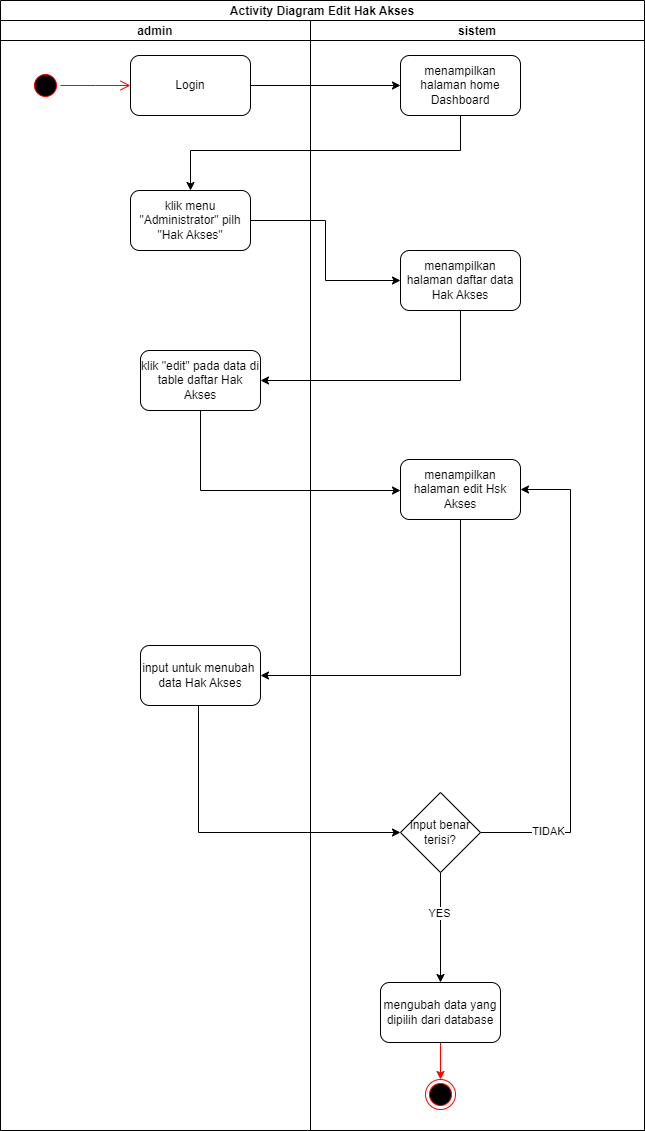

The diagram above was exported from draw.io. Its source (the exported page's mxGraphModel, read from the mxfile embedded in the PNG):
<mxGraphModel dx="880" dy="484" grid="0" gridSize="10" guides="1" tooltips="1" connect="1" arrows="1" fold="1" page="0" pageScale="1" pageWidth="850" pageHeight="1100" math="0" shadow="0">
  <root>
    <mxCell id="0" />
    <mxCell id="1" parent="0" />
    <mxCell id="cixxBTR_HFwQT9oo0PMZ-25" value="Activity Diagram Edit Hak Akses" style="swimlane;childLayout=stackLayout;resizeParent=1;resizeParentMax=0;startSize=20;" parent="1" vertex="1">
      <mxGeometry x="131" y="40" width="644" height="1130" as="geometry" />
    </mxCell>
    <mxCell id="cixxBTR_HFwQT9oo0PMZ-26" value="admin" style="swimlane;startSize=20;" parent="cixxBTR_HFwQT9oo0PMZ-25" vertex="1">
      <mxGeometry y="20" width="310" height="1110" as="geometry">
        <mxRectangle y="20" width="30" height="460" as="alternateBounds" />
      </mxGeometry>
    </mxCell>
    <mxCell id="cixxBTR_HFwQT9oo0PMZ-27" value="" style="ellipse;html=1;shape=startState;fillColor=#000000;strokeColor=#ff0000;" parent="cixxBTR_HFwQT9oo0PMZ-26" vertex="1">
      <mxGeometry x="30" y="50" width="30" height="30" as="geometry" />
    </mxCell>
    <mxCell id="cixxBTR_HFwQT9oo0PMZ-28" value="" style="edgeStyle=orthogonalEdgeStyle;html=1;verticalAlign=bottom;endArrow=open;endSize=8;strokeColor=#ff0000;rounded=0;" parent="cixxBTR_HFwQT9oo0PMZ-26" source="cixxBTR_HFwQT9oo0PMZ-27" edge="1">
      <mxGeometry relative="1" as="geometry">
        <mxPoint x="130" y="65" as="targetPoint" />
      </mxGeometry>
    </mxCell>
    <mxCell id="cixxBTR_HFwQT9oo0PMZ-29" value="Login" style="rounded=1;whiteSpace=wrap;html=1;" parent="cixxBTR_HFwQT9oo0PMZ-26" vertex="1">
      <mxGeometry x="130" y="35" width="120" height="60" as="geometry" />
    </mxCell>
    <mxCell id="cixxBTR_HFwQT9oo0PMZ-30" value="klik menu &quot;Administrator&quot; pilh &quot;Hak Akses&quot;" style="rounded=1;whiteSpace=wrap;html=1;" parent="cixxBTR_HFwQT9oo0PMZ-26" vertex="1">
      <mxGeometry x="130" y="170" width="120" height="60" as="geometry" />
    </mxCell>
    <mxCell id="cixxBTR_HFwQT9oo0PMZ-31" value="klik &quot;edit&quot; pada data di table daftar Hak Akses" style="rounded=1;whiteSpace=wrap;html=1;" parent="cixxBTR_HFwQT9oo0PMZ-26" vertex="1">
      <mxGeometry x="140" y="330" width="120" height="60" as="geometry" />
    </mxCell>
    <mxCell id="cixxBTR_HFwQT9oo0PMZ-32" value="input untuk menubah&amp;nbsp; data Hak Akses" style="rounded=1;whiteSpace=wrap;html=1;" parent="cixxBTR_HFwQT9oo0PMZ-26" vertex="1">
      <mxGeometry x="140" y="625" width="120" height="60" as="geometry" />
    </mxCell>
    <mxCell id="cixxBTR_HFwQT9oo0PMZ-33" value="sistem" style="swimlane;startSize=20;" parent="cixxBTR_HFwQT9oo0PMZ-25" vertex="1">
      <mxGeometry x="310" y="20" width="334" height="1110" as="geometry" />
    </mxCell>
    <mxCell id="cixxBTR_HFwQT9oo0PMZ-34" value="menampilkan halaman home Dashboard" style="rounded=1;whiteSpace=wrap;html=1;" parent="cixxBTR_HFwQT9oo0PMZ-33" vertex="1">
      <mxGeometry x="90" y="35" width="120" height="60" as="geometry" />
    </mxCell>
    <mxCell id="cixxBTR_HFwQT9oo0PMZ-36" value="menampilkan halaman daftar data Hak Akses" style="rounded=1;whiteSpace=wrap;html=1;" parent="cixxBTR_HFwQT9oo0PMZ-33" vertex="1">
      <mxGeometry x="90" y="230" width="120" height="60" as="geometry" />
    </mxCell>
    <mxCell id="cixxBTR_HFwQT9oo0PMZ-37" value="" style="ellipse;html=1;shape=endState;fillColor=#000000;strokeColor=#ff0000;" parent="cixxBTR_HFwQT9oo0PMZ-33" vertex="1">
      <mxGeometry x="115" y="1059" width="30" height="30" as="geometry" />
    </mxCell>
    <mxCell id="cixxBTR_HFwQT9oo0PMZ-38" value="menampilkan halaman edit Hsk Akses" style="rounded=1;whiteSpace=wrap;html=1;" parent="cixxBTR_HFwQT9oo0PMZ-33" vertex="1">
      <mxGeometry x="90" y="439" width="120" height="60" as="geometry" />
    </mxCell>
    <mxCell id="cixxBTR_HFwQT9oo0PMZ-39" style="edgeStyle=orthogonalEdgeStyle;rounded=0;orthogonalLoop=1;jettySize=auto;html=1;entryX=1;entryY=0.5;entryDx=0;entryDy=0;strokeColor=#000000;" parent="cixxBTR_HFwQT9oo0PMZ-33" source="cixxBTR_HFwQT9oo0PMZ-43" target="cixxBTR_HFwQT9oo0PMZ-38" edge="1">
      <mxGeometry relative="1" as="geometry">
        <Array as="points">
          <mxPoint x="260" y="812" />
          <mxPoint x="260" y="469" />
        </Array>
      </mxGeometry>
    </mxCell>
    <mxCell id="cixxBTR_HFwQT9oo0PMZ-40" value="TIDAK" style="edgeLabel;html=1;align=center;verticalAlign=middle;resizable=0;points=[];" parent="cixxBTR_HFwQT9oo0PMZ-39" vertex="1" connectable="0">
      <mxGeometry x="-0.7226" y="2" relative="1" as="geometry">
        <mxPoint as="offset" />
      </mxGeometry>
    </mxCell>
    <mxCell id="cixxBTR_HFwQT9oo0PMZ-41" style="edgeStyle=orthogonalEdgeStyle;rounded=0;orthogonalLoop=1;jettySize=auto;html=1;strokeColor=#000000;" parent="cixxBTR_HFwQT9oo0PMZ-33" source="cixxBTR_HFwQT9oo0PMZ-43" target="cixxBTR_HFwQT9oo0PMZ-45" edge="1">
      <mxGeometry relative="1" as="geometry" />
    </mxCell>
    <mxCell id="cixxBTR_HFwQT9oo0PMZ-42" value="YES" style="edgeLabel;html=1;align=center;verticalAlign=middle;resizable=0;points=[];" parent="cixxBTR_HFwQT9oo0PMZ-41" vertex="1" connectable="0">
      <mxGeometry x="-0.2727" y="-2" relative="1" as="geometry">
        <mxPoint as="offset" />
      </mxGeometry>
    </mxCell>
    <mxCell id="cixxBTR_HFwQT9oo0PMZ-43" value="input benar terisi?" style="rhombus;whiteSpace=wrap;html=1;" parent="cixxBTR_HFwQT9oo0PMZ-33" vertex="1">
      <mxGeometry x="90" y="772" width="80" height="80" as="geometry" />
    </mxCell>
    <mxCell id="LQn9pvfv3BpYfDQu5fg--1" style="edgeStyle=orthogonalEdgeStyle;rounded=0;orthogonalLoop=1;jettySize=auto;html=1;strokeColor=#FF0000;" edge="1" parent="cixxBTR_HFwQT9oo0PMZ-33" source="cixxBTR_HFwQT9oo0PMZ-45" target="cixxBTR_HFwQT9oo0PMZ-37">
      <mxGeometry relative="1" as="geometry" />
    </mxCell>
    <mxCell id="cixxBTR_HFwQT9oo0PMZ-45" value="mengubah data yang dipilih dari database" style="rounded=1;whiteSpace=wrap;html=1;" parent="cixxBTR_HFwQT9oo0PMZ-33" vertex="1">
      <mxGeometry x="70" y="962" width="120" height="60" as="geometry" />
    </mxCell>
    <mxCell id="cixxBTR_HFwQT9oo0PMZ-46" style="edgeStyle=orthogonalEdgeStyle;rounded=0;orthogonalLoop=1;jettySize=auto;html=1;entryX=0;entryY=0.5;entryDx=0;entryDy=0;" parent="cixxBTR_HFwQT9oo0PMZ-25" source="cixxBTR_HFwQT9oo0PMZ-29" target="cixxBTR_HFwQT9oo0PMZ-34" edge="1">
      <mxGeometry relative="1" as="geometry" />
    </mxCell>
    <mxCell id="cixxBTR_HFwQT9oo0PMZ-47" style="edgeStyle=orthogonalEdgeStyle;rounded=0;orthogonalLoop=1;jettySize=auto;html=1;entryX=0.5;entryY=0;entryDx=0;entryDy=0;" parent="cixxBTR_HFwQT9oo0PMZ-25" source="cixxBTR_HFwQT9oo0PMZ-34" target="cixxBTR_HFwQT9oo0PMZ-30" edge="1">
      <mxGeometry relative="1" as="geometry">
        <Array as="points">
          <mxPoint x="460" y="150" />
          <mxPoint x="190" y="150" />
        </Array>
      </mxGeometry>
    </mxCell>
    <mxCell id="cixxBTR_HFwQT9oo0PMZ-48" style="edgeStyle=orthogonalEdgeStyle;rounded=0;orthogonalLoop=1;jettySize=auto;html=1;entryX=0;entryY=0.5;entryDx=0;entryDy=0;" parent="cixxBTR_HFwQT9oo0PMZ-25" source="cixxBTR_HFwQT9oo0PMZ-30" target="cixxBTR_HFwQT9oo0PMZ-36" edge="1">
      <mxGeometry relative="1" as="geometry" />
    </mxCell>
    <mxCell id="cixxBTR_HFwQT9oo0PMZ-49" style="edgeStyle=orthogonalEdgeStyle;rounded=0;orthogonalLoop=1;jettySize=auto;html=1;entryX=1;entryY=0.5;entryDx=0;entryDy=0;" parent="cixxBTR_HFwQT9oo0PMZ-25" source="cixxBTR_HFwQT9oo0PMZ-36" target="cixxBTR_HFwQT9oo0PMZ-31" edge="1">
      <mxGeometry relative="1" as="geometry">
        <Array as="points">
          <mxPoint x="460" y="380" />
        </Array>
      </mxGeometry>
    </mxCell>
    <mxCell id="cixxBTR_HFwQT9oo0PMZ-50" style="edgeStyle=orthogonalEdgeStyle;rounded=0;orthogonalLoop=1;jettySize=auto;html=1;" parent="cixxBTR_HFwQT9oo0PMZ-25" source="cixxBTR_HFwQT9oo0PMZ-31" target="cixxBTR_HFwQT9oo0PMZ-38" edge="1">
      <mxGeometry relative="1" as="geometry">
        <Array as="points">
          <mxPoint x="200" y="490" />
        </Array>
        <mxPoint x="430" y="424" as="targetPoint" />
      </mxGeometry>
    </mxCell>
    <mxCell id="cixxBTR_HFwQT9oo0PMZ-51" style="edgeStyle=orthogonalEdgeStyle;rounded=0;orthogonalLoop=1;jettySize=auto;html=1;entryX=1;entryY=0.5;entryDx=0;entryDy=0;exitX=0.5;exitY=1;exitDx=0;exitDy=0;" parent="cixxBTR_HFwQT9oo0PMZ-25" source="cixxBTR_HFwQT9oo0PMZ-38" target="cixxBTR_HFwQT9oo0PMZ-32" edge="1">
      <mxGeometry relative="1" as="geometry">
        <mxPoint x="460" y="530" as="sourcePoint" />
        <mxPoint x="460" y="650" as="targetPoint" />
      </mxGeometry>
    </mxCell>
    <mxCell id="cixxBTR_HFwQT9oo0PMZ-52" style="edgeStyle=orthogonalEdgeStyle;rounded=0;orthogonalLoop=1;jettySize=auto;html=1;strokeColor=#000000;" parent="cixxBTR_HFwQT9oo0PMZ-25" source="cixxBTR_HFwQT9oo0PMZ-32" target="cixxBTR_HFwQT9oo0PMZ-43" edge="1">
      <mxGeometry relative="1" as="geometry">
        <mxPoint x="398" y="832" as="targetPoint" />
        <Array as="points">
          <mxPoint x="198" y="832" />
        </Array>
      </mxGeometry>
    </mxCell>
  </root>
</mxGraphModel>